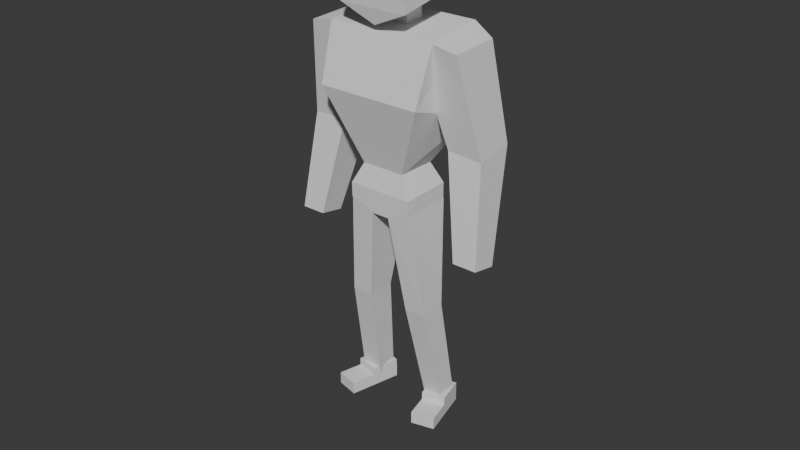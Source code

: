 # Source: character_male.blend  (saved by Blender 5.2.44; exported with 4.5.12 LTS)
import bpy
from mathutils import Matrix  # noqa: F401  (used for matrix-valued properties, if any)

bpy.ops.wm.read_factory_settings(use_empty=True)
scene = bpy.context.scene
scene.name = 'Scene'

# ---- collections
col_personagem = bpy.data.collections.new('personagem'); scene.collection.children.link(col_personagem)
col_backup_originais = bpy.data.collections.new('Backup_Originais'); scene.collection.children.link(col_backup_originais)
col_backup_originais.hide_render = True
col_backup_originais.hide_viewport = True

# ---- world
world_world = bpy.data.worlds.new('World'); scene.world = world_world
world_world.use_nodes = True; world_world.node_tree.nodes.clear()
_N = world_world.node_tree.nodes; _L = world_world.node_tree.links
n0 = _N.new('ShaderNodeOutputWorld'); n0.name = 'World Output'; n0.location = (200, 100)
n1 = _N.new('ShaderNodeBackground'); n1.name = 'Background'; n1.location = (-200, 100)
n1.inputs[0].default_value = (0.05088, 0.05088, 0.05088, 1.0)
_L.new(n1.outputs[0], n0.inputs[0])
n0.is_active_output = True
world_world.color = (0.05088, 0.05088, 0.05088)
world_world.sun_shadow_jitter_overblur = 0.0

# ---- meshes
me_cubo = bpy.data.meshes.new('Cubo')
me_cubo.from_pydata([(19.96, 17.56, 21.29), (12.14, 11.19, -26.66), (21.27, -11.91, 19.56), (12.64, -13.32, -26.94), (-19.96, 17.56, 21.29), (-12.14, 11.19, -26.66), (-21.27, -11.91, 19.56), (-12.64, -13.32, -26.94), (20.08, 18.29, -5.821), (20.08, -20.26, 2.477), (-20.08, -20.26, 2.477), (-20.08, 18.29, -5.821), (8.389, 7.893, -20.54), (8.423, -10.93, -20.26), (-8.423, -10.93, -20.26), (-8.389, 7.893, -20.54)], [], [(12, 1, 3, 13), (13, 3, 7, 14), (14, 7, 5, 15), (15, 5, 1, 12), (2, 6, 4, 0), (7, 3, 1, 5), (4, 11, 8, 0), (6, 10, 11, 4), (2, 9, 10, 6), (0, 8, 9, 2), (11, 15, 12, 8), (10, 14, 15, 11), (9, 13, 14, 10), (8, 12, 13, 9)])
_uv = me_cubo.uv_layers.new(name='Mapa UV')
_uv.uv.foreach_set('vector', [0.5625, 0.0, 0.625, 0.0, 0.625, 0.25, 0.5625, 0.25, 0.5625, 0.25, 0.625, 0.25, 0.625, 0.5, 0.5625, 0.5, 0.5625, 0.5, 0.625, 0.5, 0.625, 0.75, 0.5625, 0.75, 0.5625, 0.75, 0.625, 0.75, 0.625, 1.0, 0.5625, 1.0, 0.125, 0.5, 0.375, 0.5, 0.375, 0.75, 0.125, 0.75, 0.625, 0.5, 0.875, 0.5, 0.875, 0.75, 0.625, 0.75, 0.375, 0.75, 0.5, 0.75, 0.5, 1.0, 0.375, 1.0, 0.375, 0.5, 0.5, 0.5, 0.5, 0.75, 0.375, 0.75, 0.375, 0.25, 0.5, 0.25, 0.5, 0.5, 0.375, 0.5, 0.375, 0.0, 0.5, 0.0, 0.5, 0.25, 0.375, 0.25, 0.5, 0.75, 0.5625, 0.75, 0.5625, 1.0, 0.5, 1.0, 0.5, 0.5, 0.5625, 0.5, 0.5625, 0.75, 0.5, 0.75, 0.5, 0.25, 0.5625, 0.25, 0.5625, 0.5, 0.5, 0.5, 0.5, 0.0, 0.5625, 0.0, 0.5625, 0.25, 0.5, 0.25])
me_cubo.update()
me_cubo_002 = bpy.data.meshes.new('Cubo.002')
me_cubo_002.from_pydata([(-0.07392, -0.2202, -0.2019), (-0.2092, -0.2141, 0.1553), (-0.2092, 0.06139, -0.1186), (-0.2092, 0.05087, 0.1593), (0.06131, -0.2141, 0.1553), (0.06131, 0.06139, -0.1186), (0.06131, 0.05087, 0.1593), (-0.2092, -0.2277, -0.1421), (0.06131, -0.2277, -0.1421)], [], [(7, 1, 3, 2), (2, 3, 6, 5), (5, 6, 4, 8), (8, 4, 1, 7), (2, 5, 0), (6, 3, 1, 4), (0, 8, 7), (5, 8, 0), (0, 7, 2)])
_uv = me_cubo_002.uv_layers.new(name='Mapa UV')
_uv.uv.foreach_set('vector', [0.4204, 0.0, 0.625, 0.0, 0.625, 0.25, 0.4204, 0.25, 0.4204, 0.25, 0.625, 0.25, 0.625, 0.5, 0.4204, 0.5, 0.4204, 0.5, 0.625, 0.5, 0.625, 0.75, 0.4204, 0.75, 0.4204, 0.75, 0.625, 0.75, 0.625, 1.0, 0.4204, 1.0, 0.125, 0.5, 0.375, 0.5, 0.125, 0.75, 0.625, 0.5, 0.875, 0.5, 0.875, 0.75, 0.625, 0.75, 0.375, 0.75, 0.4204, 0.75, 0.4204, 1.0, 0.4204, 0.5, 0.4204, 0.75, 0.375, 0.75, 0.375, 0.0, 0.4204, 0.0, 0.375, 0.25])
me_cubo_002.update()
me_cubo_008 = bpy.data.meshes.new('Cubo.008')
me_cubo_008.from_pydata([(-0.06142, -0.1575, -0.01317), (-0.06142, -0.1575, 0.0342), (-0.05654, 0.05157, -0.01317), (-0.05653, 0.05153, 0.0342), (0.03018, -0.1587, -0.01317), (0.03018, -0.1587, 0.0342), (0.03491, 0.04986, -0.01317), (0.03493, 0.04985, 0.0342), (-0.05916, -0.06277, 0.0342), (-0.05885, -0.06285, 0.0644), (-0.05636, 0.05018, 0.0644), (0.03233, -0.06354, 0.0342), (0.03224, -0.06352, 0.0644), (0.03486, 0.04948, 0.0644)], [], [(0, 1, 3, 2), (2, 3, 7, 6), (6, 7, 5, 4), (4, 5, 1, 0), (2, 6, 4, 0), (7, 3, 1, 5), (8, 9, 10, 3), (3, 10, 13, 7), (7, 13, 12, 11), (11, 12, 9, 8), (3, 7, 11, 8), (13, 10, 9, 12)])
_uv = me_cubo_008.uv_layers.new(name='Mapa UV')
_uv.uv.foreach_set('vector', [0.375, 0.0, 0.625, 0.0, 0.625, 0.25, 0.375, 0.25, 0.375, 0.25, 0.625, 0.25, 0.625, 0.5, 0.375, 0.5, 0.375, 0.5, 0.625, 0.5, 0.625, 0.75, 0.375, 0.75, 0.375, 0.75, 0.625, 0.75, 0.625, 1.0, 0.375, 1.0, 0.125, 0.5, 0.375, 0.5, 0.375, 0.75, 0.125, 0.75, 0.625, 0.5, 0.875, 0.5, 0.875, 0.75, 0.625, 0.75, 0.375, 0.0, 0.625, 0.0, 0.625, 0.25, 0.375, 0.25, 0.375, 0.25, 0.625, 0.25, 0.625, 0.5, 0.375, 0.5, 0.375, 0.5, 0.625, 0.5, 0.625, 0.75, 0.375, 0.75, 0.375, 0.75, 0.625, 0.75, 0.625, 1.0, 0.375, 1.0, 0.125, 0.5, 0.375, 0.5, 0.375, 0.75, 0.125, 0.75, 0.625, 0.5, 0.875, 0.5, 0.875, 0.75, 0.625, 0.75])
me_cubo_008.update()
me_cubo_007 = bpy.data.meshes.new('Cubo.007')
me_cubo_007.from_pydata([(-0.06142, -0.1575, -0.01317), (-0.06142, -0.1575, 0.0342), (-0.05654, 0.05157, -0.01317), (-0.05653, 0.05153, 0.0342), (0.03018, -0.1587, -0.01317), (0.03018, -0.1587, 0.0342), (0.03491, 0.04986, -0.01317), (0.03493, 0.04985, 0.0342), (-0.05916, -0.06277, 0.0342), (-0.05885, -0.06285, 0.0644), (-0.05636, 0.05018, 0.0644), (0.03233, -0.06354, 0.0342), (0.03224, -0.06352, 0.0644), (0.03486, 0.04948, 0.0644)], [], [(0, 1, 3, 2), (2, 3, 7, 6), (6, 7, 5, 4), (4, 5, 1, 0), (2, 6, 4, 0), (7, 3, 1, 5), (8, 9, 10, 3), (3, 10, 13, 7), (7, 13, 12, 11), (11, 12, 9, 8), (3, 7, 11, 8), (13, 10, 9, 12)])
_uv = me_cubo_007.uv_layers.new(name='Mapa UV')
_uv.uv.foreach_set('vector', [0.375, 0.0, 0.625, 0.0, 0.625, 0.25, 0.375, 0.25, 0.375, 0.25, 0.625, 0.25, 0.625, 0.5, 0.375, 0.5, 0.375, 0.5, 0.625, 0.5, 0.625, 0.75, 0.375, 0.75, 0.375, 0.75, 0.625, 0.75, 0.625, 1.0, 0.375, 1.0, 0.125, 0.5, 0.375, 0.5, 0.375, 0.75, 0.125, 0.75, 0.625, 0.5, 0.875, 0.5, 0.875, 0.75, 0.625, 0.75, 0.375, 0.0, 0.625, 0.0, 0.625, 0.25, 0.375, 0.25, 0.375, 0.25, 0.625, 0.25, 0.625, 0.5, 0.375, 0.5, 0.375, 0.5, 0.625, 0.5, 0.625, 0.75, 0.375, 0.75, 0.375, 0.75, 0.625, 0.75, 0.625, 1.0, 0.375, 1.0, 0.125, 0.5, 0.375, 0.5, 0.375, 0.75, 0.125, 0.75, 0.625, 0.5, 0.875, 0.5, 0.875, 0.75, 0.625, 0.75])
me_cubo_007.update()
me_cubo_001 = bpy.data.meshes.new('Cubo.001')
me_cubo_001.from_pydata([(-0.03864, -0.03874, -0.05317), (-0.03864, -0.03874, 0.05317), (-0.03864, 0.03874, -0.05317), (-0.03864, 0.03874, 0.05317), (0.03864, -0.03874, -0.05317), (0.03864, -0.03874, 0.05317), (0.03864, 0.03874, -0.05317), (0.03864, 0.03874, 0.05317)], [], [(0, 1, 3, 2), (2, 3, 7, 6), (6, 7, 5, 4), (4, 5, 1, 0), (2, 6, 4, 0), (7, 3, 1, 5)])
_uv = me_cubo_001.uv_layers.new(name='Mapa UV')
_uv.uv.foreach_set('vector', [0.375, 0.0, 0.625, 0.0, 0.625, 0.25, 0.375, 0.25, 0.375, 0.25, 0.625, 0.25, 0.625, 0.5, 0.375, 0.5, 0.375, 0.5, 0.625, 0.5, 0.625, 0.75, 0.375, 0.75, 0.375, 0.75, 0.625, 0.75, 0.625, 1.0, 0.375, 1.0, 0.125, 0.5, 0.375, 0.5, 0.375, 0.75, 0.125, 0.75, 0.625, 0.5, 0.875, 0.5, 0.875, 0.75, 0.625, 0.75])
me_cubo_001.update()
me_cubo_004 = bpy.data.meshes.new('Cubo.004')
me_cubo_004.from_pydata([(-0.1276, -0.1017, -0.02756), (-0.1276, -0.09998, 0.02819), (-0.1238, 0.09998, -0.03142), (-0.1238, 0.09998, 0.02734), (0.1276, -0.1017, -0.02756), (0.1276, -0.09998, 0.02819), (0.1238, 0.09998, -0.03142), (0.1238, 0.09998, 0.02734), (0.0, 0.09998, -0.03142), (0.0, -0.1017, -0.02756), (-0.03413, 0.09998, 0.06145), (0.03413, 0.09998, 0.06145), (2.697e-09, 0.09998, 0.03792), (0.03426, -0.09998, 0.06265), (-0.03426, -0.09998, 0.06265), (2.656e-09, -0.1006, 0.03878)], [], [(0, 1, 3, 2), (6, 7, 5, 4), (8, 6, 4, 9), (2, 8, 9, 0), (10, 11, 12), (13, 14, 15), (10, 14, 13, 11), (7, 11, 13, 5), (2, 3, 10, 12, 8), (8, 12, 11, 7, 6), (10, 3, 1, 14), (4, 5, 13, 15, 9), (9, 15, 14, 1, 0)])
_uv = me_cubo_004.uv_layers.new(name='Mapa UV')
_uv.uv.foreach_set('vector', [0.375, 0.0, 0.625, 0.0, 0.625, 0.25, 0.375, 0.25, 0.375, 0.5, 0.625, 0.5, 0.625, 0.75, 0.375, 0.75, 0.25, 0.5, 0.375, 0.5, 0.375, 0.75, 0.25, 0.75, 0.125, 0.5, 0.25, 0.5, 0.25, 0.75, 0.125, 0.75, 0.625, 0.3405, 0.6097, 0.3922, 0.5388, 0.375, 0.6096, 0.8582, 0.625, 0.9086, 0.5362, 0.875, 0.7845, 0.5, 0.7836, 0.75, 0.7164, 0.75, 0.7155, 0.5, 0.625, 0.5, 0.7155, 0.5, 0.7164, 0.75, 0.625, 0.75, 0.375, 0.25, 0.625, 0.25, 0.625, 0.3405, 0.5388, 0.375, 0.375, 0.375, 0.375, 0.375, 0.5388, 0.375, 0.6097, 0.3922, 0.625, 0.5, 0.375, 0.5, 0.7845, 0.5, 0.875, 0.5, 0.875, 0.75, 0.7836, 0.75, 0.375, 0.75, 0.625, 0.75, 0.6096, 0.8582, 0.5362, 0.875, 0.375, 0.875, 0.375, 0.875, 0.5362, 0.875, 0.625, 0.9086, 0.625, 1.0, 0.375, 1.0])
me_cubo_004.update()
me_braco_superior_direito_mesh = bpy.data.meshes.new('braco superior direito_mesh')
me_braco_superior_direito_mesh.from_pydata([(0.07932, -0.1133, -0.003161), (0.0005681, -0.1149, -0.001267), (0.01418, 0.1281, 0.02004), (0.08517, 0.1254, 0.01546), (-0.0886, 0.08414, -0.01179), (-0.1481, 0.1086, -0.3691), (-0.01323, 0.11, -0.3794), (-0.09064, -0.1094, -0.01928), (-0.1516, -0.04317, -0.3899), (-0.01615, -0.04317, -0.3805)], [], [(0, 3, 2, 1), (4, 2, 3, 6, 5), (7, 4, 5, 8), (0, 1, 7, 8, 9), (3, 0, 9, 6), (2, 4, 7, 1), (6, 9, 8, 5)])
me_braco_superior_direito_mesh.update()
me_antebraco_direito_mesh = bpy.data.meshes.new('antebraco direito_mesh')
me_antebraco_direito_mesh.from_pydata([(0.06905, 0.07692, 0.0003446), (-0.005676, -0.03436, -0.3991), (-0.005676, -0.1317, -0.3809), (0.06613, -0.07625, -0.0007718), (-0.1, -0.1317, -0.3809), (-0.06931, -0.07625, -0.01023), (-0.1, -0.03436, -0.3991), (-0.06586, 0.07557, 0.01066)], [], [(0, 3, 2, 1), (3, 5, 4, 2), (5, 7, 6, 4), (7, 0, 1, 6), (4, 6, 1, 2), (0, 7, 5, 3)])
me_antebraco_direito_mesh.update()
me_braco_superior_esquerdo_mesh = bpy.data.meshes.new('braco superior esquerdo_mesh')
me_braco_superior_esquerdo_mesh.from_pydata([(-0.07932, -0.1133, -0.003161), (-0.0005681, -0.1149, -0.001267), (-0.01418, 0.1281, 0.02004), (-0.08517, 0.1254, 0.01546), (0.0886, 0.08414, -0.01179), (0.1481, 0.1086, -0.3691), (0.01323, 0.11, -0.3794), (0.09064, -0.1094, -0.01928), (0.1516, -0.04317, -0.3899), (0.01615, -0.04317, -0.3805)], [], [(0, 1, 2, 3), (4, 5, 6, 3, 2), (7, 8, 5, 4), (0, 9, 8, 7, 1), (3, 6, 9, 0), (2, 1, 7, 4), (6, 5, 8, 9)])
me_braco_superior_esquerdo_mesh.update()
me_antebraco_esquerdo_mesh = bpy.data.meshes.new('antebraco esquerdo_mesh')
me_antebraco_esquerdo_mesh.from_pydata([(-0.06905, 0.07692, 0.0003446), (0.005676, -0.03436, -0.3991), (0.005676, -0.1317, -0.3809), (-0.06613, -0.07625, -0.0007718), (0.1, -0.1317, -0.3809), (0.06931, -0.07625, -0.01023), (0.1, -0.03436, -0.3991), (0.06586, 0.07557, 0.01066)], [], [(0, 1, 2, 3), (3, 2, 4, 5), (5, 4, 6, 7), (7, 6, 1, 0), (4, 2, 1, 6), (0, 3, 5, 7)])
me_antebraco_esquerdo_mesh.update()
me_coxa_direita_mesh = bpy.data.meshes.new('coxa direita_mesh')
me_coxa_direita_mesh.from_pydata([(-0.04524, 0.09871, 0.01748), (0.04615, 0.0985, -0.01625), (0.04524, -0.09871, -0.01748), (-0.04615, -0.0985, 0.01625), (-0.001078, -0.05815, -0.3881), (-0.08583, -0.058, -0.3881), (0.000322, 0.05022, -0.3881), (-0.08167, 0.05036, -0.3881)], [], [(0, 3, 2, 1), (2, 3, 5, 4), (1, 2, 4, 6), (0, 1, 6, 7), (3, 0, 7, 5), (5, 7, 6, 4)])
me_coxa_direita_mesh.update()
me_canela_direita_mesh = bpy.data.meshes.new('canela direita_mesh')
me_canela_direita_mesh.from_pydata([(-0.04377, -0.0541, 1.401e-06), (-0.06996, 0.03207, -0.424), (-0.06581, 0.1091, -0.424), (-0.03961, 0.05425, 1.281e-06), (0.01031, 0.1087, -0.424), (0.04239, 0.05411, -1.401e-06), (0.008155, 0.03197, -0.424), (0.04099, -0.05426, -1.371e-06)], [], [(0, 3, 2, 1), (3, 5, 4, 2), (5, 7, 6, 4), (7, 0, 1, 6), (4, 6, 1, 2), (0, 7, 5, 3)])
me_canela_direita_mesh.update()
me_coxa_esquerda_mesh = bpy.data.meshes.new('coxa esquerda_mesh')
me_coxa_esquerda_mesh.from_pydata([(0.0457, 0.0985, 0.01748), (-0.0457, 0.09871, -0.01625), (-0.0457, -0.0985, -0.01748), (0.0457, -0.09871, 0.01625), (0.0007979, -0.05816, -0.3881), (0.08555, -0.05839, -0.3881), (-0.0001039, 0.05022, -0.3881), (0.08189, 0.04998, -0.3881)], [], [(0, 1, 2, 3), (2, 4, 5, 3), (1, 6, 4, 2), (0, 7, 6, 1), (3, 5, 7, 0), (5, 4, 6, 7)])
me_coxa_esquerda_mesh.update()
me_canela_esquerda_mesh = bpy.data.meshes.new('canela esquerda_mesh')
me_canela_esquerda_mesh.from_pydata([(0.04352, -0.0543, 0.0), (0.07009, 0.03174, -0.424), (0.0663, 0.1088, -0.424), (0.03985, 0.05407, 0.0), (-0.009825, 0.1088, -0.424), (-0.04214, 0.0543, 0.0), (-0.008022, 0.032, -0.424), (-0.04123, -0.05407, 0.0)], [], [(0, 1, 2, 3), (3, 2, 4, 5), (5, 4, 6, 7), (7, 6, 1, 0), (4, 2, 1, 6), (0, 3, 5, 7)])
me_canela_esquerda_mesh.update()
me_cubo_012 = bpy.data.meshes.new('Cubo.012')
me_cubo_012.from_pydata([(-0.1208, -0.118, -0.4296), (0.05234, 0.07763, 0.3506), (-0.1149, 0.1214, -0.4319), (0.05234, 0.173, 0.3239), (0.05299, -0.07453, -0.406), (0.1467, 0.07763, 0.3506), (0.05502, 0.1189, -0.4155), (0.1467, 0.173, 0.3239), (-0.02239, -0.06815, -0.03759), (-0.01947, 0.08453, -0.04987), (0.116, 0.08535, -0.04045), (0.1125, -0.06771, -0.04798), (-0.0498, -0.1211, -0.4339), (-0.03619, 0.1229, -0.4339), (-0.2505, 0.1561, 1.03), (-0.2505, 0.1561, 1.03), (-0.2505, 0.1561, 1.03), (-0.2505, 0.1561, 1.03), (-0.2505, 0.1561, 1.03), (-0.2505, 0.1561, 1.03), (-0.2505, 0.1561, 1.03), (-0.2505, 0.1561, 1.03)], [], [(8, 1, 3, 9), (9, 3, 7, 10), (10, 7, 5, 11), (11, 5, 1, 8), (2, 13, 12, 0), (7, 3, 1, 5), (4, 11, 8, 0, 12), (6, 10, 11, 4), (2, 9, 10, 6, 13), (0, 8, 9, 2), (12, 13, 6, 4), (14, 15, 17, 16), (16, 17, 21, 20), (20, 21, 19, 18), (18, 19, 15, 14), (16, 20, 18, 14), (21, 17, 15, 19)])
_uv = me_cubo_012.uv_layers.new(name='Mapa UV')
_uv.uv.foreach_set('vector', [0.5, 0.0, 0.625, 0.0, 0.625, 0.25, 0.5, 0.25, 0.5, 0.25, 0.625, 0.25, 0.625, 0.5, 0.5, 0.5, 0.5, 0.5, 0.625, 0.5, 0.625, 0.75, 0.5, 0.75, 0.5, 0.75, 0.625, 0.75, 0.625, 1.0, 0.5, 1.0, 0.125, 0.5, 0.25, 0.5, 0.25, 0.75, 0.125, 0.75, 0.625, 0.5, 0.875, 0.5, 0.875, 0.75, 0.625, 0.75, 0.375, 0.75, 0.5, 0.75, 0.5, 1.0, 0.375, 1.0, 0.375, 0.875, 0.375, 0.5, 0.5, 0.5, 0.5, 0.75, 0.375, 0.75, 0.375, 0.25, 0.5, 0.25, 0.5, 0.5, 0.375, 0.5, 0.375, 0.375, 0.375, 0.0, 0.5, 0.0, 0.5, 0.25, 0.375, 0.25, 0.25, 0.75, 0.25, 0.5, 0.375, 0.5, 0.375, 0.75, 0.375, 0.0, 0.625, 0.0, 0.625, 0.25, 0.375, 0.25, 0.375, 0.25, 0.625, 0.25, 0.625, 0.5, 0.375, 0.5, 0.375, 0.5, 0.625, 0.5, 0.625, 0.75, 0.375, 0.75, 0.375, 0.75, 0.625, 0.75, 0.625, 1.0, 0.375, 1.0, 0.125, 0.5, 0.375, 0.5, 0.375, 0.75, 0.125, 0.75, 0.625, 0.5, 0.875, 0.5, 0.875, 0.75, 0.625, 0.75])
me_cubo_012.update()
me_cubo_003 = bpy.data.meshes.new('Cubo.003')
me_cubo_003.from_pydata([(-0.1208, -0.118, -0.4296), (0.05234, 0.07763, 0.3506), (-0.1149, 0.1214, -0.4319), (0.05234, 0.173, 0.3239), (0.05299, -0.07453, -0.406), (0.1467, 0.07763, 0.3506), (0.05502, 0.1189, -0.4155), (0.1467, 0.173, 0.3239), (-0.02239, -0.06815, -0.03759), (-0.01947, 0.08453, -0.04987), (0.116, 0.08535, -0.04045), (0.1125, -0.06771, -0.04798), (-0.0498, -0.1211, -0.4339), (-0.03619, 0.1229, -0.4339), (-0.2505, 0.1561, 1.03), (-0.2505, 0.1561, 1.03), (-0.2505, 0.1561, 1.03), (-0.2505, 0.1561, 1.03), (-0.2505, 0.1561, 1.03), (-0.2505, 0.1561, 1.03), (-0.2505, 0.1561, 1.03), (-0.2505, 0.1561, 1.03)], [], [(8, 1, 3, 9), (9, 3, 7, 10), (10, 7, 5, 11), (11, 5, 1, 8), (2, 13, 12, 0), (7, 3, 1, 5), (4, 11, 8, 0, 12), (6, 10, 11, 4), (2, 9, 10, 6, 13), (0, 8, 9, 2), (12, 13, 6, 4), (14, 15, 17, 16), (16, 17, 21, 20), (20, 21, 19, 18), (18, 19, 15, 14), (16, 20, 18, 14), (21, 17, 15, 19)])
_uv = me_cubo_003.uv_layers.new(name='Mapa UV')
_uv.uv.foreach_set('vector', [0.5, 0.0, 0.625, 0.0, 0.625, 0.25, 0.5, 0.25, 0.5, 0.25, 0.625, 0.25, 0.625, 0.5, 0.5, 0.5, 0.5, 0.5, 0.625, 0.5, 0.625, 0.75, 0.5, 0.75, 0.5, 0.75, 0.625, 0.75, 0.625, 1.0, 0.5, 1.0, 0.125, 0.5, 0.25, 0.5, 0.25, 0.75, 0.125, 0.75, 0.625, 0.5, 0.875, 0.5, 0.875, 0.75, 0.625, 0.75, 0.375, 0.75, 0.5, 0.75, 0.5, 1.0, 0.375, 1.0, 0.375, 0.875, 0.375, 0.5, 0.5, 0.5, 0.5, 0.75, 0.375, 0.75, 0.375, 0.25, 0.5, 0.25, 0.5, 0.5, 0.375, 0.5, 0.375, 0.375, 0.375, 0.0, 0.5, 0.0, 0.5, 0.25, 0.375, 0.25, 0.25, 0.75, 0.25, 0.5, 0.375, 0.5, 0.375, 0.75, 0.375, 0.0, 0.625, 0.0, 0.625, 0.25, 0.375, 0.25, 0.375, 0.25, 0.625, 0.25, 0.625, 0.5, 0.375, 0.5, 0.375, 0.5, 0.625, 0.5, 0.625, 0.75, 0.375, 0.75, 0.375, 0.75, 0.625, 0.75, 0.625, 1.0, 0.375, 1.0, 0.125, 0.5, 0.375, 0.5, 0.375, 0.75, 0.125, 0.75, 0.625, 0.5, 0.875, 0.5, 0.875, 0.75, 0.625, 0.75])
me_cubo_003.update()
me_cubo_011 = bpy.data.meshes.new('Cubo.011')
me_cubo_011.from_pydata([(-0.04871, -0.09861, -0.1824), (0.1761, 0.0226, 0.6184), (-0.04871, 0.09861, -0.1824), (0.1798, 0.09961, 0.6176), (0.04871, -0.09861, -0.1824), (0.2493, 0.02286, 0.5914), (0.04871, 0.09861, -0.1824), (0.2512, 0.09961, 0.5912), (0.05399, -0.06081, 0.2109), (0.05766, 0.04756, 0.2103), (0.1346, 0.0478, 0.1819), (0.1335, -0.06057, 0.1816)], [], [(8, 1, 3, 9), (9, 3, 7, 10), (10, 7, 5, 11), (11, 5, 1, 8), (2, 6, 4, 0), (7, 3, 1, 5), (4, 11, 8, 0), (6, 10, 11, 4), (2, 9, 10, 6), (0, 8, 9, 2)])
_uv = me_cubo_011.uv_layers.new(name='Mapa UV')
_uv.uv.foreach_set('vector', [0.5, 0.0, 0.625, 0.0, 0.625, 0.25, 0.5, 0.25, 0.5, 0.25, 0.625, 0.25, 0.625, 0.5, 0.5, 0.5, 0.5, 0.5, 0.625, 0.5, 0.625, 0.75, 0.5, 0.75, 0.5, 0.75, 0.625, 0.75, 0.625, 1.0, 0.5, 1.0, 0.125, 0.5, 0.375, 0.5, 0.375, 0.75, 0.125, 0.75, 0.625, 0.5, 0.875, 0.5, 0.875, 0.75, 0.625, 0.75, 0.375, 0.75, 0.5, 0.75, 0.5, 1.0, 0.375, 1.0, 0.375, 0.5, 0.5, 0.5, 0.5, 0.75, 0.375, 0.75, 0.375, 0.25, 0.5, 0.25, 0.5, 0.5, 0.375, 0.5, 0.375, 0.0, 0.5, 0.0, 0.5, 0.25, 0.375, 0.25])
me_cubo_011.update()
me_cubo_005 = bpy.data.meshes.new('Cubo.005')
me_cubo_005.from_pydata([(-0.04871, -0.09861, -0.1824), (0.1761, 0.0226, 0.6184), (-0.04871, 0.09861, -0.1824), (0.1798, 0.09961, 0.6176), (0.04871, -0.09861, -0.1824), (0.2493, 0.02286, 0.5914), (0.04871, 0.09861, -0.1824), (0.2512, 0.09961, 0.5912), (0.05399, -0.06081, 0.2109), (0.05766, 0.04756, 0.2103), (0.1346, 0.0478, 0.1819), (0.1335, -0.06057, 0.1816)], [], [(8, 1, 3, 9), (9, 3, 7, 10), (10, 7, 5, 11), (11, 5, 1, 8), (2, 6, 4, 0), (7, 3, 1, 5), (4, 11, 8, 0), (6, 10, 11, 4), (2, 9, 10, 6), (0, 8, 9, 2)])
_uv = me_cubo_005.uv_layers.new(name='Mapa UV')
_uv.uv.foreach_set('vector', [0.5, 0.0, 0.625, 0.0, 0.625, 0.25, 0.5, 0.25, 0.5, 0.25, 0.625, 0.25, 0.625, 0.5, 0.5, 0.5, 0.5, 0.5, 0.625, 0.5, 0.625, 0.75, 0.5, 0.75, 0.5, 0.75, 0.625, 0.75, 0.625, 1.0, 0.5, 1.0, 0.125, 0.5, 0.375, 0.5, 0.375, 0.75, 0.125, 0.75, 0.625, 0.5, 0.875, 0.5, 0.875, 0.75, 0.625, 0.75, 0.375, 0.75, 0.5, 0.75, 0.5, 1.0, 0.375, 1.0, 0.375, 0.5, 0.5, 0.5, 0.5, 0.75, 0.375, 0.75, 0.375, 0.25, 0.5, 0.25, 0.5, 0.5, 0.375, 0.5, 0.375, 0.0, 0.5, 0.0, 0.5, 0.25, 0.375, 0.25])
me_cubo_005.update()

# ---- objects
ob_torso = bpy.data.objects.new('torso', me_cubo)
ob_cabeca = bpy.data.objects.new('cabeca', me_cubo_002)
ob_pe_direito = bpy.data.objects.new('pe direito', me_cubo_008)
ob_pe_esquerdo = bpy.data.objects.new('pe esquerdo', me_cubo_007)
ob_pecoco = bpy.data.objects.new('pecoco', me_cubo_001)
ob_pelve = bpy.data.objects.new('pelve', me_cubo_004)
ob_braco_superior_direito = bpy.data.objects.new('braco superior direito', me_braco_superior_direito_mesh)
ob_antebraco_direito = bpy.data.objects.new('antebraco direito', me_antebraco_direito_mesh)
ob_braco_superior_esquerdo = bpy.data.objects.new('braco superior esquerdo', me_braco_superior_esquerdo_mesh)
ob_antebraco_esquerdo = bpy.data.objects.new('antebraco esquerdo', me_antebraco_esquerdo_mesh)
ob_coxa_direita = bpy.data.objects.new('coxa direita', me_coxa_direita_mesh)
ob_canela_direita = bpy.data.objects.new('canela direita', me_canela_direita_mesh)
ob_coxa_esquerda = bpy.data.objects.new('coxa esquerda', me_coxa_esquerda_mesh)
ob_canela_esquerda = bpy.data.objects.new('canela esquerda', me_canela_esquerda_mesh)
ob_braco_direito = bpy.data.objects.new('braco direito', me_cubo_012)
ob_braco_esquerdo = bpy.data.objects.new('braco esquerdo', me_cubo_003)
ob_perna_direita = bpy.data.objects.new('perna direita', me_cubo_011)
ob_perna_esquerda = bpy.data.objects.new('perna esquerda', me_cubo_005)

# ---- transforms, parenting, visibility, modifiers, constraints
ob_torso.parent = ob_pelve
ob_torso.matrix_parent_inverse = Matrix(((-1.0, -0.0, -8.742e-08, 7.545e-08), (-0.0, 1.0, 0.0, 0.004813), (8.742e-08, -0.0, -1.0, 0.863), (-0.0, 0.0, 0.0, 1.0)))
ob_torso.location = (0.0, 0.003029, 1.222)
ob_torso.scale = (0.0101, 0.008239, 0.01228)
ob_torso.lock_location = (True, False, True)
ob_cabeca.parent = ob_pecoco
ob_cabeca.matrix_parent_inverse = Matrix(((1.0, -0.0, 0.0, -0.0), (-0.0, 0.9942, 0.08726, -0.163), (0.0, -0.07111, 0.8102, -1.234), (-0.0, 0.0, -0.0, 1.0)))
ob_cabeca.location = (0.07195, 0.08127, 1.708)
ob_cabeca.rotation_euler = (0.08754, -0.0, 0.0)
ob_pe_direito.parent = ob_canela_direita
ob_pe_direito.matrix_parent_inverse = Matrix(((1.0, -0.0, 0.0, 0.1227), (-0.0, 1.0, -0.0, 0.008856), (0.0, -0.0, 1.0, -0.43), (-0.0, 0.0, -0.0, 1.0)))
ob_pe_direito.location = (-0.1635, 0.06429, -0.01208)
ob_pe_direito.rotation_euler = (0.0, -0.0, -0.2618)
ob_pe_direito.scale = (-1.0, 1.0, 1.0)
ob_pe_esquerdo.parent = ob_canela_esquerda
ob_pe_esquerdo.matrix_parent_inverse = Matrix(((1.0, -0.0, 0.0, -0.1227), (-0.0, 1.0, -0.0, 0.008759), (0.0, -0.0, 1.0, -0.43), (-0.0, 0.0, -0.0, 1.0)))
ob_pe_esquerdo.location = (0.1635, 0.06429, -0.01208)
ob_pe_esquerdo.rotation_euler = (0.0, -0.0, 0.2618)
ob_pecoco.parent = ob_torso
ob_pecoco.matrix_parent_inverse = Matrix(((98.98, -0.0, 0.0, -0.0), (-0.0, 121.4, -0.0, -0.3676), (0.0, -0.0, 81.43, -99.47), (-0.0, 0.0, -0.0, 1.0)))
ob_pecoco.location = (0.0, 0.03, 1.526)
ob_pecoco.rotation_euler = (0.08754, -0.0, 0.0)
ob_pecoco.scale = (1.0, 1.002, 1.229)
ob_pelve.location = (0.0, -0.004813, 0.863)
ob_pelve.rotation_euler = (0.0, -3.142, 0.0)
ob_braco_superior_direito.parent = ob_torso
ob_braco_superior_direito.matrix_parent_inverse = Matrix(((98.98, -0.0, 0.0, -0.0), (-0.0, 121.4, -0.0, -0.3676), (0.0, -0.0, 81.43, -99.47), (-0.0, 0.0, -0.0, 1.0)))
ob_braco_superior_direito.location = (-0.2149, 0.02004, 1.463)
ob_antebraco_direito.parent = ob_braco_superior_direito
ob_antebraco_direito.matrix_parent_inverse = Matrix(((1.0, -0.0, 0.0, 0.2149), (-0.0, 1.0, -0.0, -0.02004), (0.0, -0.0, 1.0, -1.463), (-0.0, 0.0, -0.0, 1.0)))
ob_antebraco_direito.location = (-0.2972, 0.05311, 1.083)
ob_braco_superior_esquerdo.parent = ob_torso
ob_braco_superior_esquerdo.matrix_parent_inverse = Matrix(((98.98, -0.0, 0.0, -0.0), (-0.0, 121.4, -0.0, -0.3676), (0.0, -0.0, 81.43, -99.47), (-0.0, 0.0, -0.0, 1.0)))
ob_braco_superior_esquerdo.location = (0.2149, 0.02004, 1.463)
ob_antebraco_esquerdo.parent = ob_braco_superior_esquerdo
ob_antebraco_esquerdo.matrix_parent_inverse = Matrix(((1.0, -0.0, 0.0, -0.2149), (-0.0, 1.0, -0.0, -0.02004), (0.0, -0.0, 1.0, -1.463), (-0.0, 0.0, -0.0, 1.0)))
ob_antebraco_esquerdo.location = (0.2972, 0.05311, 1.083)
ob_coxa_direita.parent = ob_pelve
ob_coxa_direita.matrix_parent_inverse = Matrix(((-1.0, -0.0, -8.742e-08, 7.545e-08), (-0.0, 1.0, 0.0, 0.004813), (8.742e-08, -0.0, -1.0, 0.863), (-0.0, 0.0, 0.0, 1.0)))
ob_coxa_direita.location = (-0.08063, -0.004962, 0.8181)
ob_canela_direita.parent = ob_coxa_direita
ob_canela_direita.matrix_parent_inverse = Matrix(((1.0, -0.0, 0.0, 0.08063), (-0.0, 1.0, -0.0, 0.004962), (0.0, -0.0, 1.0, -0.8181), (-0.0, 0.0, -0.0, 1.0)))
ob_canela_direita.location = (-0.1227, -0.008856, 0.43)
ob_coxa_esquerda.parent = ob_pelve
ob_coxa_esquerda.matrix_parent_inverse = Matrix(((-1.0, -0.0, -8.742e-08, 7.545e-08), (-0.0, 1.0, 0.0, 0.004813), (8.742e-08, -0.0, -1.0, 0.863), (-0.0, 0.0, 0.0, 1.0)))
ob_coxa_esquerda.location = (0.08063, -0.004672, 0.8181)
ob_canela_esquerda.parent = ob_coxa_esquerda
ob_canela_esquerda.matrix_parent_inverse = Matrix(((1.0, -0.0, 0.0, -0.08063), (-0.0, 1.0, -0.0, 0.004672), (0.0, -0.0, 1.0, -0.8181), (-0.0, 0.0, -0.0, 1.0)))
ob_canela_esquerda.location = (0.1227, -0.008759, 0.43)
ob_braco_direito.location = (-0.2505, 0.06543, 1.04)
ob_braco_direito.rotation_euler = (-3.054, -0.0, 0.0)
ob_braco_direito.scale = (-1.0, 1.0, 1.0)
ob_braco_esquerdo.location = (0.2505, 0.06543, 1.04)
ob_braco_esquerdo.rotation_euler = (-3.054, -0.0, 0.0)
ob_perna_direita.location = (-0.1438, -0.003607, 0.647)
ob_perna_direita.rotation_euler = (-3.148, 3.495, -0.002298)
ob_perna_direita.scale = (-1.0, -1.0, -1.0)
ob_perna_esquerda.location = (0.1438, -0.003607, 0.647)
ob_perna_esquerda.rotation_euler = (-0.006636, 2.788, -0.002298)

# ---- collection membership
col_personagem.objects.link(ob_torso)
col_personagem.objects.link(ob_cabeca)
col_personagem.objects.link(ob_pe_direito)
col_personagem.objects.link(ob_pe_esquerdo)
col_personagem.objects.link(ob_pecoco)
col_personagem.objects.link(ob_pelve)
col_personagem.objects.link(ob_braco_superior_direito)
col_personagem.objects.link(ob_antebraco_direito)
col_personagem.objects.link(ob_braco_superior_esquerdo)
col_personagem.objects.link(ob_antebraco_esquerdo)
col_personagem.objects.link(ob_coxa_direita)
col_personagem.objects.link(ob_canela_direita)
col_personagem.objects.link(ob_coxa_esquerda)
col_personagem.objects.link(ob_canela_esquerda)
col_backup_originais.objects.link(ob_braco_direito)
col_backup_originais.objects.link(ob_braco_esquerdo)
col_backup_originais.objects.link(ob_perna_direita)
col_backup_originais.objects.link(ob_perna_esquerda)

# ---- scene / render settings (as saved in the file)
scene.frame_start = 1; scene.frame_end = 250; scene.frame_set(0)
scene.render.engine = 'BLENDER_WORKBENCH'
scene.render.bake_bias = 0.0
scene.render.bake_samples = 0
scene.render.compositor_device = 'GPU'
scene.eevee.use_volume_custom_range = False
scene.eevee.fast_gi_thickness_near = 0.1
scene.eevee.fast_gi_thickness_far = 0.0
scene.eevee.ray_tracing_options.screen_trace_thickness = 0.1
bpy.context.view_layer.update()

# ---- added for rendering (the .blend has no active camera and no usable light): camera, sun
cam_auto = bpy.data.cameras.new('AutoCamera')
cam_auto.lens = 50.0
cam_auto.sensor_width = 36.0
cam_auto.clip_end = 1000.0
ob_auto_camera = bpy.data.objects.new('AutoCamera', cam_auto)
scene.collection.objects.link(ob_auto_camera)
ob_auto_camera.location = (2.27817, -2.72923, 2.5417)
ob_auto_camera.rotation_euler = (1.09748, -7.21219e-08, 0.694738)
scene.camera = ob_auto_camera
light_auto_sun = bpy.data.lights.new('AutoSun', 'SUN')
light_auto_sun.energy = 3.0
light_auto_sun.angle = 0.0523599
ob_auto_sun = bpy.data.objects.new('AutoSun', light_auto_sun)
scene.collection.objects.link(ob_auto_sun)
ob_auto_sun.rotation_euler = (0.872665, 0.174533, 0.523599)
bpy.context.view_layer.update()

